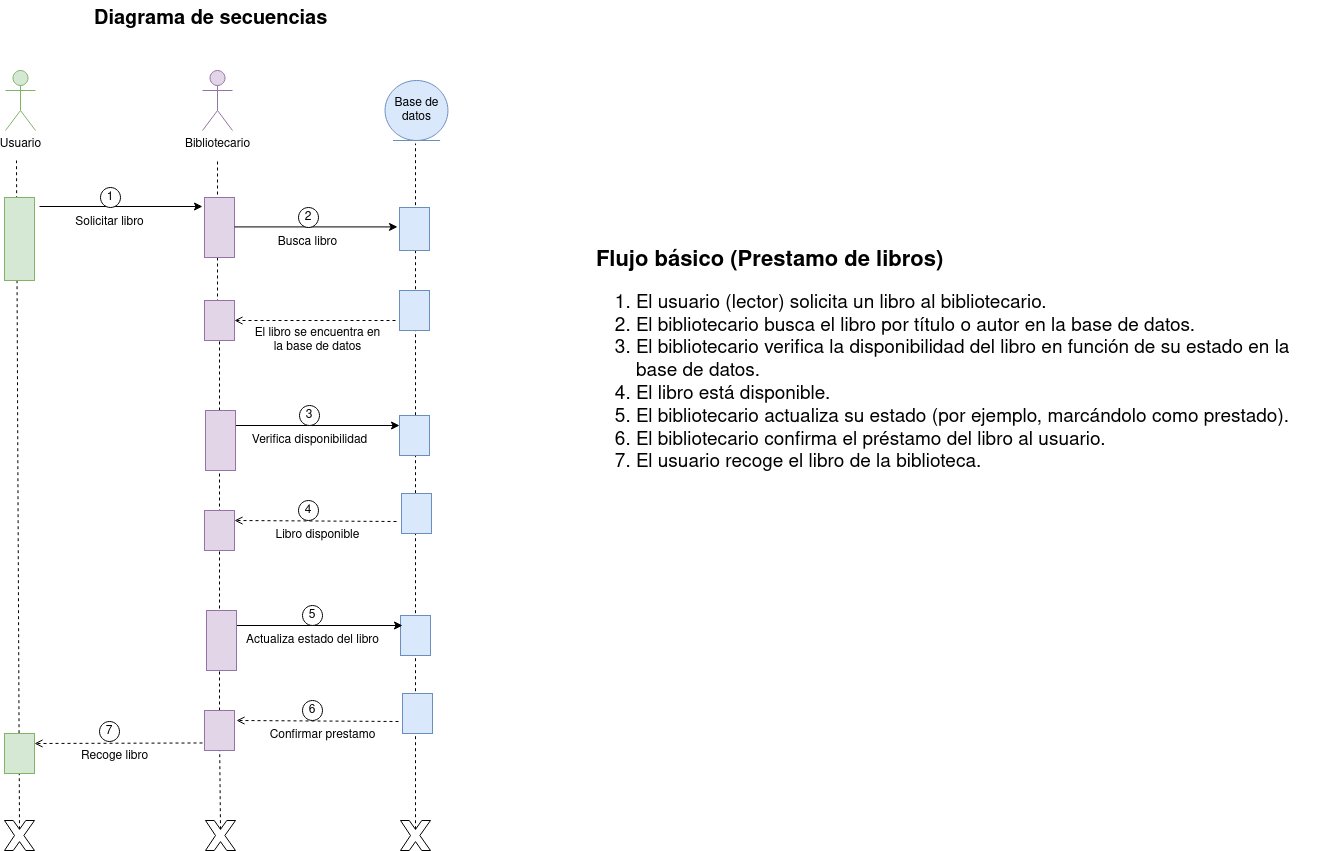

The diagram above was exported from draw.io. Its source (the exported page's mxGraphModel, read from the mxfile embedded in the PNG):
<mxGraphModel dx="1729" dy="799" grid="1" gridSize="10" guides="1" tooltips="1" connect="1" arrows="1" fold="1" page="1" pageScale="1" pageWidth="850" pageHeight="1100" math="0" shadow="0">
  <root>
    <mxCell id="0" />
    <mxCell id="1" parent="0" />
    <mxCell id="nUeFJ8Mogbfo4rHx7YXE-76" value="" style="endArrow=none;dashed=1;html=1;rounded=0;verticalAlign=bottom;" edge="1" parent="1" source="nUeFJ8Mogbfo4rHx7YXE-43" target="nUeFJ8Mogbfo4rHx7YXE-26">
      <mxGeometry width="50" height="50" relative="1" as="geometry">
        <mxPoint x="416" y="1189" as="sourcePoint" />
        <mxPoint x="415" y="390" as="targetPoint" />
      </mxGeometry>
    </mxCell>
    <mxCell id="nUeFJ8Mogbfo4rHx7YXE-75" value="" style="endArrow=none;dashed=1;html=1;rounded=0;verticalAlign=bottom;" edge="1" parent="1" target="nUeFJ8Mogbfo4rHx7YXE-24">
      <mxGeometry width="50" height="50" relative="1" as="geometry">
        <mxPoint x="415" y="580" as="sourcePoint" />
        <mxPoint x="413.3599999999997" y="189.81999999999994" as="targetPoint" />
      </mxGeometry>
    </mxCell>
    <mxCell id="nUeFJ8Mogbfo4rHx7YXE-1" value="" style="endArrow=none;dashed=1;html=1;rounded=0;exitX=0.5;exitY=0.29;exitDx=0;exitDy=0;exitPerimeter=0;" edge="1" parent="1" source="nUeFJ8Mogbfo4rHx7YXE-10">
      <mxGeometry width="50" height="50" relative="1" as="geometry">
        <mxPoint x="216" y="1319" as="sourcePoint" />
        <mxPoint x="212" y="210" as="targetPoint" />
      </mxGeometry>
    </mxCell>
    <mxCell id="nUeFJ8Mogbfo4rHx7YXE-2" value="Solicitar libro" style="text;html=1;align=center;verticalAlign=middle;resizable=0;points=[];autosize=1;strokeColor=none;fillColor=none;" vertex="1" parent="1">
      <mxGeometry x="260" y="257" width="90" height="30" as="geometry" />
    </mxCell>
    <mxCell id="nUeFJ8Mogbfo4rHx7YXE-3" value="" style="endArrow=classic;html=1;rounded=0;entryX=0.15;entryY=1.067;entryDx=0;entryDy=0;entryPerimeter=0;" edge="1" parent="1" target="nUeFJ8Mogbfo4rHx7YXE-12">
      <mxGeometry width="50" height="50" relative="1" as="geometry">
        <mxPoint x="235" y="256" as="sourcePoint" />
        <mxPoint x="505" y="287" as="targetPoint" />
      </mxGeometry>
    </mxCell>
    <mxCell id="nUeFJ8Mogbfo4rHx7YXE-4" value="1" style="ellipse;whiteSpace=wrap;html=1;aspect=fixed;" vertex="1" parent="1">
      <mxGeometry x="296" y="237" width="20" height="20" as="geometry" />
    </mxCell>
    <mxCell id="nUeFJ8Mogbfo4rHx7YXE-7" value="" style="endArrow=open;dashed=1;html=1;rounded=0;endFill=0;entryX=0.25;entryY=0;entryDx=0;entryDy=0;" edge="1" parent="1" target="nUeFJ8Mogbfo4rHx7YXE-26">
      <mxGeometry width="50" height="50" relative="1" as="geometry">
        <mxPoint x="592" y="571" as="sourcePoint" />
        <mxPoint x="232" y="570.98" as="targetPoint" />
      </mxGeometry>
    </mxCell>
    <mxCell id="nUeFJ8Mogbfo4rHx7YXE-9" value="" style="verticalLabelPosition=bottom;verticalAlign=top;html=1;shape=mxgraph.basic.x" vertex="1" parent="1">
      <mxGeometry x="401" y="870" width="30" height="30" as="geometry" />
    </mxCell>
    <mxCell id="nUeFJ8Mogbfo4rHx7YXE-10" value="" style="verticalLabelPosition=bottom;verticalAlign=top;html=1;shape=mxgraph.basic.x" vertex="1" parent="1">
      <mxGeometry x="200" y="870" width="30" height="30" as="geometry" />
    </mxCell>
    <mxCell id="nUeFJ8Mogbfo4rHx7YXE-11" value="" style="endArrow=none;dashed=1;html=1;rounded=0;verticalAlign=bottom;" edge="1" parent="1">
      <mxGeometry width="50" height="50" relative="1" as="geometry">
        <mxPoint x="413" y="370" as="sourcePoint" />
        <mxPoint x="413" y="210" as="targetPoint" />
      </mxGeometry>
    </mxCell>
    <mxCell id="nUeFJ8Mogbfo4rHx7YXE-12" value="" style="rounded=0;whiteSpace=wrap;html=1;direction=south;verticalAlign=top;fillColor=#e1d5e7;strokeColor=#9673a6;" vertex="1" parent="1">
      <mxGeometry x="400" y="247" width="30" height="60" as="geometry" />
    </mxCell>
    <mxCell id="nUeFJ8Mogbfo4rHx7YXE-13" value="" style="rounded=0;whiteSpace=wrap;html=1;direction=south;fillColor=#d5e8d4;strokeColor=#82b366;" vertex="1" parent="1">
      <mxGeometry x="200" y="247" width="30" height="83" as="geometry" />
    </mxCell>
    <mxCell id="nUeFJ8Mogbfo4rHx7YXE-14" value="" style="verticalLabelPosition=bottom;verticalAlign=top;html=1;shape=mxgraph.basic.x" vertex="1" parent="1">
      <mxGeometry x="596" y="870" width="30" height="30" as="geometry" />
    </mxCell>
    <mxCell id="nUeFJ8Mogbfo4rHx7YXE-15" value="" style="endArrow=none;dashed=1;html=1;rounded=0;exitX=0.5;exitY=0.29;exitDx=0;exitDy=0;exitPerimeter=0;" edge="1" parent="1" source="nUeFJ8Mogbfo4rHx7YXE-14">
      <mxGeometry width="50" height="50" relative="1" as="geometry">
        <mxPoint x="611" y="360" as="sourcePoint" />
        <mxPoint x="611" y="193" as="targetPoint" />
      </mxGeometry>
    </mxCell>
    <mxCell id="nUeFJ8Mogbfo4rHx7YXE-16" value="Usuario" style="shape=umlActor;verticalLabelPosition=bottom;verticalAlign=top;html=1;fillColor=#d5e8d4;strokeColor=#82b366;" vertex="1" parent="1">
      <mxGeometry x="201" y="120" width="30" height="60" as="geometry" />
    </mxCell>
    <mxCell id="nUeFJ8Mogbfo4rHx7YXE-17" value="" style="rounded=0;whiteSpace=wrap;html=1;direction=south;verticalAlign=top;fillColor=#dae8fc;strokeColor=#6c8ebf;" vertex="1" parent="1">
      <mxGeometry x="595" y="257" width="30" height="43" as="geometry" />
    </mxCell>
    <mxCell id="nUeFJ8Mogbfo4rHx7YXE-18" value="" style="endArrow=classic;html=1;rounded=0;entryX=0.15;entryY=1.067;entryDx=0;entryDy=0;entryPerimeter=0;" edge="1" parent="1">
      <mxGeometry width="50" height="50" relative="1" as="geometry">
        <mxPoint x="430" y="276.40999999999997" as="sourcePoint" />
        <mxPoint x="593" y="276.40999999999997" as="targetPoint" />
      </mxGeometry>
    </mxCell>
    <mxCell id="nUeFJ8Mogbfo4rHx7YXE-19" value="2" style="ellipse;whiteSpace=wrap;html=1;aspect=fixed;" vertex="1" parent="1">
      <mxGeometry x="494" y="257" width="20" height="20" as="geometry" />
    </mxCell>
    <mxCell id="nUeFJ8Mogbfo4rHx7YXE-20" value="Busca libro" style="text;html=1;align=center;verticalAlign=middle;resizable=0;points=[];autosize=1;strokeColor=none;fillColor=none;" vertex="1" parent="1">
      <mxGeometry x="463" y="277" width="80" height="30" as="geometry" />
    </mxCell>
    <mxCell id="nUeFJ8Mogbfo4rHx7YXE-21" value="" style="endArrow=open;dashed=1;html=1;rounded=0;endFill=0;exitX=0.667;exitY=1;exitDx=0;exitDy=0;exitPerimeter=0;entryX=0.5;entryY=0;entryDx=0;entryDy=0;" edge="1" parent="1" target="nUeFJ8Mogbfo4rHx7YXE-24">
      <mxGeometry width="50" height="50" relative="1" as="geometry">
        <mxPoint x="591" y="370" as="sourcePoint" />
        <mxPoint x="231" y="370" as="targetPoint" />
      </mxGeometry>
    </mxCell>
    <mxCell id="nUeFJ8Mogbfo4rHx7YXE-22" value="" style="rounded=0;whiteSpace=wrap;html=1;direction=south;verticalAlign=top;fillColor=#dae8fc;strokeColor=#6c8ebf;" vertex="1" parent="1">
      <mxGeometry x="595" y="340" width="30" height="40" as="geometry" />
    </mxCell>
    <mxCell id="nUeFJ8Mogbfo4rHx7YXE-23" value="&lt;div&gt;El libro se encuentra en&lt;/div&gt;&lt;div&gt;la base de datos&lt;/div&gt;" style="text;html=1;align=center;verticalAlign=middle;resizable=0;points=[];autosize=1;strokeColor=none;fillColor=none;" vertex="1" parent="1">
      <mxGeometry x="438" y="370" width="150" height="40" as="geometry" />
    </mxCell>
    <mxCell id="nUeFJ8Mogbfo4rHx7YXE-27" value="Libro disponible" style="text;html=1;align=center;verticalAlign=middle;resizable=0;points=[];autosize=1;strokeColor=none;fillColor=none;" vertex="1" parent="1">
      <mxGeometry x="458" y="570" width="110" height="30" as="geometry" />
    </mxCell>
    <mxCell id="nUeFJ8Mogbfo4rHx7YXE-29" value="&lt;div style=&quot;font-size: 20px;&quot;&gt;&lt;font size=&quot;1&quot;&gt;&lt;b&gt;&lt;font style=&quot;font-size: 22px;&quot;&gt;Flujo básico (Prestamo de libros)&lt;/font&gt;&lt;/b&gt;&lt;/font&gt;&lt;/div&gt;&lt;div style=&quot;font-size: 19px;&quot;&gt;&lt;ol&gt;&lt;li&gt;El usuario (lector) solicita un libro al bibliotecario.&lt;br&gt;&lt;/li&gt;&lt;li&gt;El bibliotecario busca el libro por título o autor en la base de datos.&lt;/li&gt;&lt;li&gt;El bibliotecario verifica la disponibilidad del libro en función de su estado en la base de datos.&lt;/li&gt;&lt;li&gt;El libro está disponible. &lt;br&gt;&lt;/li&gt;&lt;li&gt;El bibliotecario actualiza su estado (por ejemplo, marcándolo como prestado).&lt;br&gt;&lt;/li&gt;&lt;li&gt;El bibliotecario confirma el préstamo del libro al usuario.&lt;/li&gt;&lt;li&gt;El usuario recoge el libro de la biblioteca.&lt;br&gt;&lt;/li&gt;&lt;/ol&gt;&lt;/div&gt;" style="text;whiteSpace=wrap;html=1;" vertex="1" parent="1">
      <mxGeometry x="790" y="290" width="730" height="293" as="geometry" />
    </mxCell>
    <mxCell id="nUeFJ8Mogbfo4rHx7YXE-31" value="Base de datos" style="ellipse;shape=umlEntity;whiteSpace=wrap;html=1;fillColor=#dae8fc;strokeColor=#6c8ebf;" vertex="1" parent="1">
      <mxGeometry x="580.55" y="130" width="62.9" height="60" as="geometry" />
    </mxCell>
    <mxCell id="nUeFJ8Mogbfo4rHx7YXE-32" value="" style="rounded=0;whiteSpace=wrap;html=1;direction=south;verticalAlign=top;fillColor=#dae8fc;strokeColor=#6c8ebf;" vertex="1" parent="1">
      <mxGeometry x="595" y="465" width="30" height="40" as="geometry" />
    </mxCell>
    <mxCell id="nUeFJ8Mogbfo4rHx7YXE-33" value="" style="endArrow=classic;html=1;rounded=0;exitX=0.25;exitY=0;exitDx=0;exitDy=0;entryX=0.15;entryY=1.067;entryDx=0;entryDy=0;entryPerimeter=0;endFill=1;startArrow=none;startFill=0;" edge="1" parent="1">
      <mxGeometry width="50" height="50" relative="1" as="geometry">
        <mxPoint x="425" y="475" as="sourcePoint" />
        <mxPoint x="595" y="475" as="targetPoint" />
      </mxGeometry>
    </mxCell>
    <mxCell id="nUeFJ8Mogbfo4rHx7YXE-34" value="3" style="ellipse;whiteSpace=wrap;html=1;aspect=fixed;" vertex="1" parent="1">
      <mxGeometry x="495" y="455" width="20" height="20" as="geometry" />
    </mxCell>
    <mxCell id="nUeFJ8Mogbfo4rHx7YXE-35" value="" style="rounded=0;whiteSpace=wrap;html=1;direction=south;verticalAlign=top;fillColor=#e1d5e7;strokeColor=#9673a6;" vertex="1" parent="1">
      <mxGeometry x="401" y="460" width="30" height="60" as="geometry" />
    </mxCell>
    <mxCell id="nUeFJ8Mogbfo4rHx7YXE-36" value="Verifica disponibilidad" style="text;html=1;align=center;verticalAlign=middle;resizable=0;points=[];autosize=1;strokeColor=none;fillColor=none;" vertex="1" parent="1">
      <mxGeometry x="435" y="475" width="140" height="30" as="geometry" />
    </mxCell>
    <mxCell id="nUeFJ8Mogbfo4rHx7YXE-37" value="" style="rounded=0;whiteSpace=wrap;html=1;direction=south;verticalAlign=top;fillColor=#dae8fc;strokeColor=#6c8ebf;" vertex="1" parent="1">
      <mxGeometry x="597" y="543" width="30" height="40" as="geometry" />
    </mxCell>
    <mxCell id="nUeFJ8Mogbfo4rHx7YXE-44" value="Confirmar prestamo" style="text;html=1;align=center;verticalAlign=middle;resizable=0;points=[];autosize=1;strokeColor=none;fillColor=none;" vertex="1" parent="1">
      <mxGeometry x="453" y="770" width="130" height="30" as="geometry" />
    </mxCell>
    <mxCell id="nUeFJ8Mogbfo4rHx7YXE-45" value="" style="rounded=0;whiteSpace=wrap;html=1;direction=south;verticalAlign=top;fillColor=#dae8fc;strokeColor=#6c8ebf;" vertex="1" parent="1">
      <mxGeometry x="596" y="665" width="30" height="40" as="geometry" />
    </mxCell>
    <mxCell id="nUeFJ8Mogbfo4rHx7YXE-46" value="" style="endArrow=classic;html=1;rounded=0;exitX=0.25;exitY=0;exitDx=0;exitDy=0;entryX=0.15;entryY=1.067;entryDx=0;entryDy=0;entryPerimeter=0;endFill=1;startArrow=none;startFill=0;" edge="1" parent="1">
      <mxGeometry width="50" height="50" relative="1" as="geometry">
        <mxPoint x="428" y="675" as="sourcePoint" />
        <mxPoint x="598" y="675" as="targetPoint" />
      </mxGeometry>
    </mxCell>
    <mxCell id="nUeFJ8Mogbfo4rHx7YXE-47" value="5" style="ellipse;whiteSpace=wrap;html=1;aspect=fixed;" vertex="1" parent="1">
      <mxGeometry x="498" y="655" width="20" height="20" as="geometry" />
    </mxCell>
    <mxCell id="nUeFJ8Mogbfo4rHx7YXE-48" value="" style="rounded=0;whiteSpace=wrap;html=1;direction=south;verticalAlign=top;fillColor=#e1d5e7;strokeColor=#9673a6;" vertex="1" parent="1">
      <mxGeometry x="402" y="660" width="30" height="60" as="geometry" />
    </mxCell>
    <mxCell id="nUeFJ8Mogbfo4rHx7YXE-49" value="Actualiza estado del libro" style="text;html=1;align=center;verticalAlign=middle;resizable=0;points=[];autosize=1;strokeColor=none;fillColor=none;" vertex="1" parent="1">
      <mxGeometry x="428" y="675" width="160" height="30" as="geometry" />
    </mxCell>
    <mxCell id="nUeFJ8Mogbfo4rHx7YXE-50" value="" style="rounded=0;whiteSpace=wrap;html=1;direction=south;verticalAlign=top;fillColor=#dae8fc;strokeColor=#6c8ebf;" vertex="1" parent="1">
      <mxGeometry x="598" y="743" width="30" height="40" as="geometry" />
    </mxCell>
    <mxCell id="nUeFJ8Mogbfo4rHx7YXE-56" value="" style="rounded=0;whiteSpace=wrap;html=1;direction=south;verticalAlign=top;fillColor=#d5e8d4;strokeColor=#82b366;" vertex="1" parent="1">
      <mxGeometry x="200" y="783" width="30" height="40" as="geometry" />
    </mxCell>
    <mxCell id="nUeFJ8Mogbfo4rHx7YXE-65" value="" style="endArrow=open;dashed=1;html=1;rounded=0;endFill=0;entryX=0.25;entryY=0;entryDx=0;entryDy=0;" edge="1" parent="1" target="nUeFJ8Mogbfo4rHx7YXE-56">
      <mxGeometry width="50" height="50" relative="1" as="geometry">
        <mxPoint x="398" y="792.47" as="sourcePoint" />
        <mxPoint x="240" y="793" as="targetPoint" />
      </mxGeometry>
    </mxCell>
    <mxCell id="nUeFJ8Mogbfo4rHx7YXE-66" value="Recoge libro" style="text;html=1;align=center;verticalAlign=middle;resizable=0;points=[];autosize=1;strokeColor=none;fillColor=none;" vertex="1" parent="1">
      <mxGeometry x="265" y="791" width="90" height="30" as="geometry" />
    </mxCell>
    <mxCell id="nUeFJ8Mogbfo4rHx7YXE-72" value="&lt;b&gt;&lt;font style=&quot;font-size: 20px;&quot;&gt;Diagrama de secuencias&lt;/font&gt;&lt;/b&gt;" style="text;whiteSpace=wrap;html=1;" vertex="1" parent="1">
      <mxGeometry x="288" y="50" width="270" height="50" as="geometry" />
    </mxCell>
    <mxCell id="nUeFJ8Mogbfo4rHx7YXE-24" value="" style="rounded=0;whiteSpace=wrap;html=1;direction=south;verticalAlign=top;fillColor=#e1d5e7;strokeColor=#9673a6;" vertex="1" parent="1">
      <mxGeometry x="400" y="350" width="30" height="40" as="geometry" />
    </mxCell>
    <mxCell id="nUeFJ8Mogbfo4rHx7YXE-26" value="" style="rounded=0;whiteSpace=wrap;html=1;direction=south;verticalAlign=top;fillColor=#e1d5e7;strokeColor=#9673a6;" vertex="1" parent="1">
      <mxGeometry x="400" y="560" width="30" height="40" as="geometry" />
    </mxCell>
    <mxCell id="nUeFJ8Mogbfo4rHx7YXE-79" value="" style="endArrow=none;dashed=1;html=1;rounded=0;verticalAlign=bottom;exitX=0.5;exitY=0.29;exitDx=0;exitDy=0;exitPerimeter=0;" edge="1" parent="1" source="nUeFJ8Mogbfo4rHx7YXE-9" target="nUeFJ8Mogbfo4rHx7YXE-43">
      <mxGeometry width="50" height="50" relative="1" as="geometry">
        <mxPoint x="416" y="1189" as="sourcePoint" />
        <mxPoint x="415" y="600" as="targetPoint" />
      </mxGeometry>
    </mxCell>
    <mxCell id="nUeFJ8Mogbfo4rHx7YXE-43" value="" style="rounded=0;whiteSpace=wrap;html=1;direction=south;verticalAlign=top;fillColor=#e1d5e7;strokeColor=#9673a6;" vertex="1" parent="1">
      <mxGeometry x="400" y="760" width="30" height="40" as="geometry" />
    </mxCell>
    <mxCell id="nUeFJ8Mogbfo4rHx7YXE-80" value="" style="endArrow=open;dashed=1;html=1;rounded=0;endFill=0;entryX=0.25;entryY=0;entryDx=0;entryDy=0;" edge="1" parent="1">
      <mxGeometry width="50" height="50" relative="1" as="geometry">
        <mxPoint x="594" y="771" as="sourcePoint" />
        <mxPoint x="432" y="770" as="targetPoint" />
      </mxGeometry>
    </mxCell>
    <mxCell id="nUeFJ8Mogbfo4rHx7YXE-82" value="4" style="ellipse;whiteSpace=wrap;html=1;aspect=fixed;" vertex="1" parent="1">
      <mxGeometry x="494" y="550" width="20" height="20" as="geometry" />
    </mxCell>
    <mxCell id="nUeFJ8Mogbfo4rHx7YXE-83" value="6" style="ellipse;whiteSpace=wrap;html=1;aspect=fixed;" vertex="1" parent="1">
      <mxGeometry x="498" y="750" width="20" height="20" as="geometry" />
    </mxCell>
    <mxCell id="nUeFJ8Mogbfo4rHx7YXE-84" value="7" style="ellipse;whiteSpace=wrap;html=1;aspect=fixed;" vertex="1" parent="1">
      <mxGeometry x="295" y="771" width="20" height="20" as="geometry" />
    </mxCell>
    <mxCell id="nUeFJ8Mogbfo4rHx7YXE-85" value="Bibliotecario" style="shape=umlActor;verticalLabelPosition=bottom;verticalAlign=top;html=1;fillColor=#e1d5e7;strokeColor=#9673a6;" vertex="1" parent="1">
      <mxGeometry x="398" y="120" width="30" height="60" as="geometry" />
    </mxCell>
  </root>
</mxGraphModel>